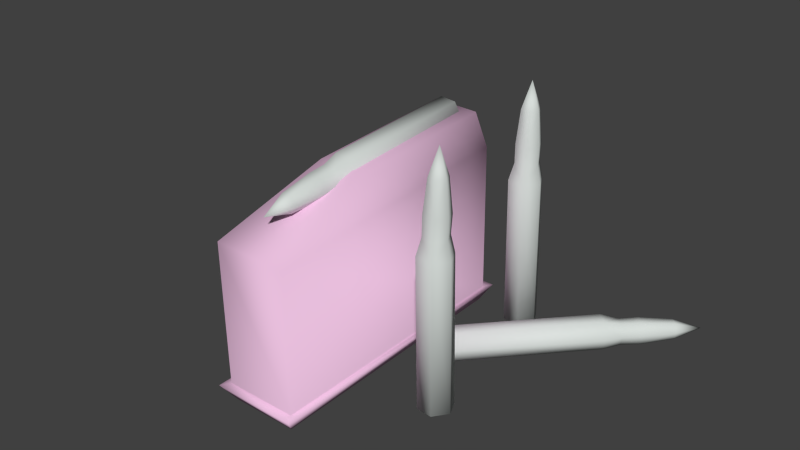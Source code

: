 # Source: munition.blend  (saved by Blender 2.64.0; exported with 4.5.12 LTS)
import bpy
from mathutils import Matrix  # noqa: F401  (used for matrix-valued properties, if any)

bpy.ops.wm.read_factory_settings(use_empty=True)
scene = bpy.context.scene
scene.name = 'sniper_ammo_reference'

# ---- collections
col_collection_1 = bpy.data.collections.new('Collection 1'); scene.collection.children.link(col_collection_1)

# ---- materials (node trees are filled in below, after node groups)
mat_m241_bmp = bpy.data.materials.new('M241.bmp')
mat_m241_bmp.alpha_threshold = 0.0
mat_m241_bmp.use_transparent_shadow = False
mat_m241_bmp.diffuse_color = (0.8094, 0.5175, 0.7192, 1.0)
mat_m241_bmp.roughness = 0.5
mat_m241_bmp.line_color = (0.0, 0.0, 0.0, 1.0)
mat_bullet_bmp = bpy.data.materials.new('bullet.bmp')
mat_bullet_bmp.alpha_threshold = 0.0
mat_bullet_bmp.use_transparent_shadow = False
mat_bullet_bmp.diffuse_color = (0.6812, 0.7255, 0.7002, 1.0)
mat_bullet_bmp.roughness = 0.5
mat_bullet_bmp.line_color = (0.0, 0.0, 0.0, 1.0)

# ---- material node trees

# ---- world
world_world = bpy.data.worlds.new('World'); scene.world = world_world
world_world.color = (0.05088, 0.05088, 0.05088)
world_world.use_sun_shadow = False
world_world.sun_shadow_jitter_overblur = 0.0
world_world.cycles.sampling_method = 'MANUAL'
world_world.cycles.sample_map_resolution = 256

# ---- meshes
me_sniper_ammo_reference = bpy.data.meshes.new('sniper_ammo_reference')
me_sniper_ammo_reference.from_pydata([(-0.79, 1.54, 0.33), (0.74, 1.36, 0.29), (-0.66, 1.37, 0.33), (0.87, -4.1, 0.25), (-0.64, -3.93, 0.27), (0.75, -3.92, 0.25), (0.52, 1.24, 3.89), (-0.64, 1.31, 3.27), (-0.76, -4.1, 0.26), (0.85, 1.53, 0.3), (0.55, -1.88, 3.76), (-0.39, 1.24, 3.92), (-0.61, 1.35, 0.0), (0.66, 1.36, -0.02), (-0.57, -3.88, -0.06), (0.69, -3.87, -0.08), (-0.62, -3.99, 3.0), (0.77, -4.0, 2.96), (-0.35, -1.88, 3.78), (0.76, 1.28, 3.26), (-0.14, -2.52, 3.64), (0.02, -3.16, 3.73), (0.28, -3.15, 3.56), (0.34, -2.51, 3.59), (0.18, -3.13, 3.41), (-0.05, -2.49, 3.42), (-2.43, -1.85, 0.26), (-2.16, -2.12, 0.47), (-1.55, -3.12, 0.24), (-1.85, -2.69, 0.4), (-1.62, -2.57, 0.23), (-1.97, -2.04, 0.03), (3.65, 1.6, 0.05), (3.91, 1.84, 0.05), (3.98, 1.79, 0.27), (3.74, 2.03, 0.03), (4.2, 2.46, 0.08), (2.23, -1.7, 3.17), (2.34, -1.91, 3.54), (2.21, -2.11, 3.53), (2.27, -1.89, 4.18), (2.1, -1.86, 4.69), (2.0, -2.02, 4.18), (1.92, -1.87, 4.18), (1.48, 1.59, 3.17), (1.73, 1.57, 3.53), (1.82, 1.35, 3.16), (1.82, 1.36, 3.54), (1.66, 1.23, 4.17), (1.58, 1.4, 4.69), (1.48, 1.24, 4.18), (1.4, 1.4, 4.18), (1.5, 1.55, 4.16), (0.19, 1.05, 4.06), (0.0, 1.06, 3.8), (-3.66, 1.12, 0.18), (-3.83, 1.05, -0.08), (1.06, -0.36, 0.16), (1.3, -0.6, 0.18), (1.38, -0.69, 0.47), (1.8, -1.86, -0.04), (2.0, -1.59, -0.05), (2.14, -1.88, -0.04), (2.26, -2.18, -0.05), (2.32, -1.61, -0.06), (1.62, 1.38, -0.04), (1.28, 1.4, -0.04), (1.42, 1.12, -0.05), (1.74, 1.09, -0.05), (0.11, -3.66, 3.53), (0.0, -3.14, 3.43), (-0.06, -3.16, 3.58), (0.2, -3.16, 3.72), (-0.01, -2.52, 3.84), (0.23, -2.53, 3.82), (-1.71, -2.61, 0.08), (-1.88, -2.7, 0.1), (-1.93, -2.73, 0.25), (-2.27, -2.19, 0.27), (-1.69, -2.61, 0.39), (-2.0, -1.63, 0.23), (4.13, 2.53, 0.23), (4.34, 2.33, 0.1), (4.63, 2.77, 0.24), (4.38, 2.29, 0.25), (4.32, 2.35, 0.4), (4.19, 2.48, 0.39), (3.37, 1.86, 0.23), (2.21, -1.74, 4.17), (2.25, -1.69, 3.53), (2.18, -2.04, 4.17), (1.85, -1.86, 3.54), (1.69, 1.53, 4.17), (1.75, 1.38, 4.18), (1.44, 1.18, 3.54), (-0.04, -2.14, 3.45), (-0.09, -1.8, 3.41), (0.22, -1.79, 3.38), (-0.32, 1.06, 3.82), (-0.18, 1.09, 3.53), (0.13, 1.08, 3.51), (0.28, -1.84, 3.93), (-0.12, 1.05, 4.09), (0.23, -2.16, 3.83), (-0.05, -1.84, 3.96), (-0.23, -1.81, 3.69), (-0.14, -2.15, 3.66), (0.42, -1.81, 3.64), (0.33, -2.13, 3.63), (0.33, 1.07, 3.78), (-2.34, -1.81, 0.05), (-2.12, -1.7, 0.03), (-2.65, -1.58, 0.27), (-3.96, 0.99, 0.2), (-2.53, -1.53, 0.0), (-3.49, 1.21, 0.44), (-2.49, -1.51, 0.54), (-3.78, 1.08, 0.47), (-2.31, -1.8, 0.47), (-2.18, -1.37, 0.51), (-2.09, -1.69, 0.43), (-2.06, -1.31, 0.22), (-2.24, -1.38, -0.04), (-3.54, 1.18, -0.1), (-3.36, 1.27, 0.16), (3.71, 1.53, 0.26), (3.44, 1.33, 0.0), (3.21, 1.56, -0.04), (3.47, 1.77, 0.03), (3.08, 1.71, 0.22), (1.52, -0.83, 0.2), (1.42, -0.73, -0.08), (1.2, -0.5, -0.1), (3.41, 1.37, 0.54), (3.53, 1.23, 0.27), (3.18, 1.61, 0.51), (3.45, 1.8, 0.43), (1.15, -0.46, 0.44), (1.99, -1.68, 3.17), (2.46, -1.91, -0.05), (2.28, -1.64, 2.83), (1.94, -2.15, -0.05), (1.9, -2.17, 2.85), (2.2, -2.12, 3.18), (2.42, -1.93, 2.83), (2.33, -1.91, 3.16), (2.24, -2.2, 2.85), (1.85, -1.88, 3.16), (1.96, -1.61, 2.82), (1.76, -1.88, 2.84), (1.72, 1.56, 3.17), (1.44, 1.66, 2.82), (1.24, 1.39, 2.84), (1.9, 1.34, 2.83), (1.76, 1.62, 2.83), (1.8, 1.65, -0.06), (1.48, 1.67, -0.05), (1.38, 1.1, 2.85), (1.94, 1.36, -0.05), (1.72, 1.07, 2.85), (1.44, 1.18, 3.17), (1.34, 1.39, 3.16), (-0.01, -2.17, 3.87), (-1.93, -2.02, 0.44), (3.63, 1.63, 0.47), (3.88, 1.87, 0.47), (3.71, 2.06, 0.44), (1.96, -2.09, 3.54), (1.95, -2.08, 3.17), (1.69, 1.16, 3.53), (1.69, 1.15, 3.18), (0.19, -2.5, 3.4), (0.19, -2.13, 3.43), (-1.83, -1.97, 0.22), (3.63, 2.13, 0.22), (2.0, -1.67, 3.53), (1.48, 1.6, 3.53), (1.33, 1.4, 3.54), (-2.2, -2.14, 0.05), (2.02, -1.72, 4.16)], [], [(12, 13, 14), (9, 0, 1), (1, 0, 2), (0, 8, 2), (2, 8, 4), (8, 3, 4), (4, 3, 5), (3, 9, 5), (5, 9, 1), (2, 7, 19), (19, 7, 6), (7, 11, 6), (19, 17, 1), (1, 17, 5), (17, 19, 10), (10, 19, 6), (16, 7, 4), (4, 7, 2), (7, 16, 11), (11, 16, 18), (0, 12, 8), (8, 12, 14), (8, 14, 3), (3, 14, 15), (3, 15, 9), (9, 15, 13), (9, 13, 0), (0, 13, 12), (6, 11, 10), (10, 11, 18), (14, 13, 15), (4, 5, 16), (16, 5, 17), (16, 17, 18), (18, 17, 10), (1, 2, 19), (172, 25, 95), (95, 25, 106), (25, 20, 106), (106, 20, 73), (20, 71, 73), (73, 71, 21), (71, 69, 21), (21, 69, 72), (69, 22, 72), (72, 22, 23), (22, 24, 23), (23, 24, 171), (24, 25, 171), (171, 25, 172), (111, 178, 110), (110, 178, 26), (178, 78, 26), (26, 78, 27), (78, 77, 27), (27, 77, 29), (77, 28, 29), (29, 28, 79), (28, 30, 79), (79, 30, 173), (30, 75, 173), (173, 75, 31), (75, 178, 31), (31, 178, 111), (128, 33, 32), (32, 33, 125), (33, 34, 125), (125, 34, 165), (34, 84, 165), (165, 84, 85), (84, 83, 85), (85, 83, 86), (83, 81, 86), (86, 81, 174), (81, 36, 174), (174, 36, 35), (36, 33, 35), (35, 33, 128), (138, 89, 37), (37, 89, 145), (89, 38, 145), (145, 38, 39), (38, 40, 39), (39, 40, 90), (40, 41, 90), (90, 41, 42), (41, 43, 42), (42, 43, 91), (43, 179, 91), (91, 179, 175), (179, 89, 175), (175, 89, 138), (44, 45, 150), (150, 45, 46), (45, 47, 46), (46, 47, 169), (47, 93, 169), (169, 93, 48), (93, 49, 48), (48, 49, 50), (49, 51, 50), (50, 51, 177), (51, 52, 177), (177, 52, 176), (52, 45, 176), (176, 45, 44), (54, 109, 100), (54, 53, 109), (54, 102, 53), (54, 98, 102), (54, 99, 98), (54, 100, 99), (55, 124, 123), (55, 115, 124), (55, 117, 115), (55, 113, 117), (55, 56, 113), (55, 123, 56), (58, 57, 132), (58, 137, 57), (58, 59, 137), (58, 130, 59), (58, 131, 130), (58, 132, 131), (62, 60, 61), (62, 141, 60), (62, 63, 141), (62, 139, 63), (62, 64, 139), (62, 61, 64), (65, 66, 156), (65, 67, 66), (65, 68, 67), (65, 158, 68), (65, 155, 158), (65, 156, 155), (22, 69, 24), (24, 69, 70), (69, 71, 70), (70, 71, 25), (71, 20, 25), (21, 72, 73), (73, 72, 74), (72, 23, 74), (74, 23, 103), (23, 108, 103), (30, 28, 75), (75, 28, 76), (28, 77, 76), (76, 77, 178), (77, 78, 178), (29, 79, 27), (27, 79, 163), (79, 173, 163), (163, 173, 120), (173, 80, 120), (81, 83, 36), (36, 83, 82), (83, 84, 82), (82, 84, 33), (84, 34, 33), (85, 86, 165), (165, 86, 166), (86, 174, 166), (166, 174, 136), (174, 87, 136), (43, 41, 179), (179, 41, 88), (41, 40, 88), (88, 40, 89), (40, 38, 89), (90, 42, 39), (39, 42, 167), (42, 91, 167), (167, 91, 168), (91, 147, 168), (51, 49, 52), (52, 49, 92), (49, 93, 92), (92, 93, 45), (93, 47, 45), (48, 50, 169), (169, 50, 94), (50, 177, 94), (94, 177, 160), (177, 161, 160), (106, 96, 95), (95, 96, 172), (96, 97, 172), (172, 97, 107), (104, 98, 105), (105, 98, 96), (98, 99, 96), (96, 99, 100), (107, 53, 101), (101, 53, 104), (53, 102, 104), (104, 102, 98), (103, 104, 162), (162, 104, 106), (104, 105, 106), (106, 105, 96), (104, 103, 101), (101, 103, 107), (103, 108, 107), (107, 108, 172), (96, 100, 97), (97, 100, 107), (100, 109, 107), (107, 109, 53), (26, 114, 110), (110, 114, 111), (114, 122, 111), (111, 122, 121), (116, 113, 112), (112, 113, 114), (113, 56, 114), (114, 56, 123), (121, 115, 119), (119, 115, 116), (115, 117, 116), (116, 117, 113), (120, 116, 118), (118, 116, 26), (116, 112, 26), (26, 112, 114), (116, 120, 119), (119, 120, 121), (120, 80, 121), (121, 80, 111), (114, 123, 122), (122, 123, 121), (123, 124, 121), (121, 124, 115), (125, 126, 32), (32, 126, 128), (126, 127, 128), (128, 127, 129), (133, 130, 134), (134, 130, 126), (130, 131, 126), (126, 131, 132), (129, 137, 135), (135, 137, 133), (137, 59, 133), (133, 59, 130), (136, 133, 164), (164, 133, 125), (133, 134, 125), (125, 134, 126), (133, 136, 135), (135, 136, 129), (136, 87, 129), (129, 87, 128), (126, 132, 127), (127, 132, 129), (132, 57, 129), (129, 57, 137), (145, 140, 37), (37, 140, 138), (140, 148, 138), (138, 148, 149), (146, 139, 144), (144, 139, 140), (139, 64, 140), (140, 64, 61), (149, 141, 142), (142, 141, 146), (141, 63, 146), (146, 63, 139), (168, 146, 143), (143, 146, 145), (146, 144, 145), (145, 144, 140), (146, 168, 142), (142, 168, 149), (168, 147, 149), (149, 147, 138), (140, 61, 148), (148, 61, 149), (61, 60, 149), (149, 60, 141), (46, 154, 150), (150, 154, 44), (154, 151, 44), (44, 151, 152), (159, 158, 153), (153, 158, 154), (158, 155, 154), (154, 155, 156), (152, 67, 157), (157, 67, 159), (67, 68, 159), (159, 68, 158), (160, 159, 170), (170, 159, 46), (159, 153, 46), (46, 153, 154), (159, 160, 157), (157, 160, 152), (160, 161, 152), (152, 161, 44), (154, 156, 151), (151, 156, 152), (156, 66, 152), (152, 66, 67), (106, 73, 162), (162, 73, 103), (73, 74, 103), (26, 27, 118), (118, 27, 120), (27, 163, 120), (125, 165, 164), (164, 165, 136), (165, 166, 136), (145, 39, 143), (143, 39, 168), (39, 167, 168), (46, 169, 170), (170, 169, 160), (169, 94, 160), (171, 172, 23), (23, 172, 108), (31, 111, 173), (173, 111, 80), (35, 128, 174), (174, 128, 87), (175, 138, 91), (91, 138, 147), (176, 44, 177), (177, 44, 161), (70, 25, 24), (76, 178, 75), (82, 33, 36), (88, 89, 179), (92, 45, 52)])
me_sniper_ammo_reference.polygons.foreach_set('use_smooth', [True] * 336)
me_sniper_ammo_reference.polygons.foreach_set('material_index', [0, 0, 0, 0, 0, 0, 0, 0, 0, 0, 0, 0, 0, 0, 0, 0, 0, 0, 0, 0, 0, 0, 0, 0, 0, 0, 0, 0, 0, 0, 0, 0, 0, 0, 0, 0, 1, 1, 1, 1, 1, 1, 1, 1, 1, 1, 1, 1, 1, 1, 1, 1, 1, 1, 1, 1, 1, 1, 1, 1, 1, 1, 1, 1, 1, 1, 1, 1, 1, 1, 1, 1, 1, 1, 1, 1, 1, 1, 1, 1, 1, 1, 1, 1, 1, 1, 1, 1, 1, 1, 1, 1, 1, 1, 1, 1, 1, 1, 1, 1, 1, 1, 1, 1, 1, 1, 1, 1, 1, 1, 1, 1, 1, 1, 1, 1, 1, 1, 1, 1, 1, 1, 1, 1, 1, 1, 1, 1, 1, 1, 1, 1, 1, 1, 1, 1, 1, 1, 1, 1, 1, 1, 1, 1, 1, 1, 1, 1, 1, 1, 1, 1, 1, 1, 1, 1, 1, 1, 1, 1, 1, 1, 1, 1, 1, 1, 1, 1, 1, 1, 1, 1, 1, 1, 1, 1, 1, 1, 1, 1, 1, 1, 1, 1, 1, 1, 1, 1, 1, 1, 1, 1, 1, 1, 1, 1, 1, 1, 1, 1, 1, 1, 1, 1, 1, 1, 1, 1, 1, 1, 1, 1, 1, 1, 1, 1, 1, 1, 1, 1, 1, 1, 1, 1, 1, 1, 1, 1, 1, 1, 1, 1, 1, 1, 1, 1, 1, 1, 1, 1, 1, 1, 1, 1, 1, 1, 1, 1, 1, 1, 1, 1, 1, 1, 1, 1, 1, 1, 1, 1, 1, 1, 1, 1, 1, 1, 1, 1, 1, 1, 1, 1, 1, 1, 1, 1, 1, 1, 1, 1, 1, 1, 1, 1, 1, 1, 1, 1, 1, 1, 1, 1, 1, 1, 1, 1, 1, 1, 1, 1, 1, 1, 1, 1, 1, 1, 1, 1, 1, 1, 1, 1, 1, 1, 1, 1, 1, 1, 1, 1, 1, 1, 1, 1, 1, 1, 1, 1, 1, 1, 1, 1, 1, 1, 1, 1])
_uv = me_sniper_ammo_reference.uv_layers.new(name='UVMap')
_uv.uv.foreach_set('vector', [0.1949, 0.1223, 0.1949, 0.518, 0.2288, 0.1223, 0.1949, 0.518, 0.1949, 0.1223, 0.1949, 0.4892, 0.1949, 0.4892, 0.1949, 0.1223, 0.1949, 0.1511, 0.1949, 0.1223, 0.2288, 0.1223, 0.1949, 0.1511, 0.1949, 0.1511, 0.2288, 0.1223, 0.2288, 0.1511, 0.2288, 0.1223, 0.2288, 0.518, 0.2288, 0.1511, 0.2288, 0.1511, 0.2288, 0.518, 0.2288, 0.4892, 0.2288, 0.518, 0.1949, 0.518, 0.2288, 0.4892, 0.2288, 0.4892, 0.1949, 0.518, 0.1949, 0.4892, 0.1864, 0.0935, 0.1864, 0.6043, 0.0127, 0.6043, 0.0127, 0.6043, 0.1864, 0.6043, 0.0424, 0.7626, 0.1864, 0.6043, 0.1568, 0.7626, 0.0424, 0.7626, 0.2458, 0.5827, 0.9788, 0.5827, 0.2458, 0.0935, 0.2458, 0.0935, 0.9788, 0.5827, 0.9788, 0.1511, 0.9788, 0.5827, 0.2458, 0.5827, 0.6398, 0.7338, 0.6398, 0.7338, 0.2458, 0.5827, 0.2458, 0.7338, 0.9788, 0.5827, 0.2458, 0.5827, 0.9788, 0.1511, 0.9788, 0.1511, 0.2458, 0.5827, 0.2458, 0.0935, 0.2458, 0.5827, 0.9788, 0.5827, 0.2458, 0.7338, 0.2458, 0.7338, 0.9788, 0.5827, 0.6398, 0.7338, 0.2203, 0.0935, 0.25, 0.0144, 0.9958, 0.1511, 0.9958, 0.1511, 0.25, 0.0144, 0.9703, 0.0719, 0.1992, 0.0935, 0.1737, 0.0072, 0.0, 0.0935, 0.0, 0.0935, 0.1737, 0.0072, 0.0169, 0.0072, 0.9958, 0.1511, 0.9703, 0.0719, 0.2203, 0.0935, 0.2203, 0.0935, 0.9703, 0.0719, 0.25, 0.0144, 0.0, 0.0863, 0.0212, 0.0072, 0.1992, 0.0863, 0.1992, 0.0863, 0.0212, 0.0072, 0.178, 0.0072, 0.2924, 0.9712, 0.2924, 0.7554, 0.6822, 0.9712, 0.6822, 0.9712, 0.2924, 0.7554, 0.6822, 0.7554, 0.2288, 0.1223, 0.1949, 0.518, 0.2288, 0.518, 0.1864, 0.0935, 0.0127, 0.0935, 0.1864, 0.5971, 0.1864, 0.5971, 0.0127, 0.0935, 0.0127, 0.5971, 0.9958, 0.7194, 0.9958, 1.0, 0.6737, 0.7698, 0.6737, 0.7698, 0.9958, 1.0, 0.6737, 0.9496, 0.0127, 0.0935, 0.1864, 0.0935, 0.0127, 0.6043, 0.7273, 0.7083, 0.8125, 0.375, 0.733, 0.375, 0.733, 0.375, 0.8125, 0.375, 0.733, 0.2083, 0.8125, 0.375, 0.8125, 0.2083, 0.733, 0.2083, 0.733, 0.2083, 0.8125, 0.2083, 0.8125, 0.375, 0.8125, 0.2083, 0.892, 0.2917, 0.8125, 0.375, 0.8125, 0.375, 0.892, 0.2917, 0.892, 0.4167, 0.892, 0.2917, 0.9773, 0.5417, 0.892, 0.4167, 0.892, 0.4167, 0.9773, 0.5417, 0.892, 0.6667, 0.9773, 0.5417, 0.892, 0.7917, 0.892, 0.6667, 0.892, 0.6667, 0.892, 0.7917, 0.8125, 0.875, 0.892, 0.7917, 0.892, 0.6667, 0.8125, 0.875, 0.8125, 0.875, 0.892, 0.6667, 0.8125, 0.6667, 0.892, 0.6667, 0.8125, 0.375, 0.8125, 0.6667, 0.8125, 0.6667, 0.8125, 0.375, 0.7273, 0.7083, 0.7273, 0.7083, 0.8125, 0.375, 0.733, 0.375, 0.733, 0.375, 0.8125, 0.375, 0.733, 0.2083, 0.8125, 0.375, 0.8125, 0.2083, 0.733, 0.2083, 0.733, 0.2083, 0.8125, 0.2083, 0.8125, 0.375, 0.8125, 0.2083, 0.892, 0.2917, 0.8125, 0.375, 0.8125, 0.375, 0.892, 0.2917, 0.892, 0.4167, 0.892, 0.2917, 0.9773, 0.5417, 0.892, 0.4167, 0.892, 0.4167, 0.9773, 0.5417, 0.892, 0.6667, 0.9773, 0.5417, 0.892, 0.7917, 0.892, 0.6667, 0.892, 0.6667, 0.892, 0.7917, 0.8125, 0.875, 0.892, 0.7917, 0.892, 0.6667, 0.8125, 0.875, 0.8125, 0.875, 0.892, 0.6667, 0.8125, 0.6667, 0.892, 0.6667, 0.8125, 0.375, 0.8125, 0.6667, 0.8125, 0.6667, 0.8125, 0.375, 0.7273, 0.7083, 0.7273, 0.7083, 0.8125, 0.375, 0.733, 0.375, 0.733, 0.375, 0.8125, 0.375, 0.733, 0.2083, 0.8125, 0.375, 0.8125, 0.2083, 0.733, 0.2083, 0.733, 0.2083, 0.8125, 0.2083, 0.8125, 0.375, 0.8125, 0.2083, 0.892, 0.2917, 0.8125, 0.375, 0.8125, 0.375, 0.892, 0.2917, 0.892, 0.4167, 0.892, 0.2917, 0.9773, 0.5417, 0.892, 0.4167, 0.892, 0.4167, 0.9773, 0.5417, 0.892, 0.6667, 0.9773, 0.5417, 0.892, 0.7917, 0.892, 0.6667, 0.892, 0.6667, 0.892, 0.7917, 0.8125, 0.875, 0.892, 0.7917, 0.892, 0.6667, 0.8125, 0.875, 0.8125, 0.875, 0.892, 0.6667, 0.8125, 0.6667, 0.892, 0.6667, 0.8125, 0.375, 0.8125, 0.6667, 0.8125, 0.6667, 0.8125, 0.375, 0.7273, 0.7083, 0.7273, 0.7083, 0.8125, 0.375, 0.733, 0.375, 0.733, 0.375, 0.8125, 0.375, 0.733, 0.2083, 0.8125, 0.375, 0.8125, 0.2083, 0.733, 0.2083, 0.733, 0.2083, 0.8125, 0.2083, 0.8125, 0.375, 0.8125, 0.2083, 0.892, 0.2917, 0.8125, 0.375, 0.8125, 0.375, 0.892, 0.2917, 0.892, 0.4167, 0.892, 0.2917, 0.9773, 0.5417, 0.892, 0.4167, 0.892, 0.4167, 0.9773, 0.5417, 0.892, 0.6667, 0.9773, 0.5417, 0.892, 0.7917, 0.892, 0.6667, 0.892, 0.6667, 0.892, 0.7917, 0.8125, 0.875, 0.892, 0.7917, 0.892, 0.6667, 0.8125, 0.875, 0.8125, 0.875, 0.892, 0.6667, 0.8125, 0.6667, 0.892, 0.6667, 0.8125, 0.375, 0.8125, 0.6667, 0.8125, 0.6667, 0.8125, 0.375, 0.7273, 0.7083, 0.7273, 0.7083, 0.8125, 0.375, 0.733, 0.375, 0.733, 0.375, 0.8125, 0.375, 0.733, 0.2083, 0.8125, 0.375, 0.8125, 0.2083, 0.733, 0.2083, 0.733, 0.2083, 0.8125, 0.2083, 0.8125, 0.375, 0.8125, 0.2083, 0.892, 0.2917, 0.8125, 0.375, 0.8125, 0.375, 0.892, 0.2917, 0.892, 0.4167, 0.892, 0.2917, 0.9773, 0.5417, 0.892, 0.4167, 0.892, 0.4167, 0.9773, 0.5417, 0.892, 0.6667, 0.9773, 0.5417, 0.892, 0.7917, 0.892, 0.6667, 0.892, 0.6667, 0.892, 0.7917, 0.8125, 0.875, 0.892, 0.7917, 0.892, 0.6667, 0.8125, 0.875, 0.8125, 0.875, 0.892, 0.6667, 0.8125, 0.6667, 0.892, 0.6667, 0.8125, 0.375, 0.8125, 0.6667, 0.8125, 0.6667, 0.8125, 0.375, 0.7273, 0.7083, 0.0739, 0.5, 0.0, 0.5, 0.0341, 0.0417, 0.0739, 0.5, 0.0341, 1.0, 0.0, 0.5, 0.0739, 0.5, 0.108, 1.0, 0.0341, 1.0, 0.0739, 0.5, 0.1477, 0.5, 0.108, 1.0, 0.0739, 0.5, 0.108, 0.0417, 0.1477, 0.5, 0.0739, 0.5, 0.0341, 0.0417, 0.108, 0.0417, 0.0739, 0.5, 0.0, 0.5, 0.0341, 0.0417, 0.0739, 0.5, 0.0341, 1.0, 0.0, 0.5, 0.0739, 0.5, 0.108, 1.0, 0.0341, 1.0, 0.0739, 0.5, 0.1477, 0.5, 0.108, 1.0, 0.0739, 0.5, 0.108, 0.0417, 0.1477, 0.5, 0.0739, 0.5, 0.0341, 0.0417, 0.108, 0.0417, 0.0739, 0.5, 0.0, 0.5, 0.0341, 0.0417, 0.0739, 0.5, 0.0341, 1.0, 0.0, 0.5, 0.0739, 0.5, 0.108, 1.0, 0.0341, 1.0, 0.0739, 0.5, 0.1477, 0.5, 0.108, 1.0, 0.0739, 0.5, 0.108, 0.0417, 0.1477, 0.5, 0.0739, 0.5, 0.0341, 0.0417, 0.108, 0.0417, 0.0739, 0.5, 0.0, 0.5, 0.0341, 0.0417, 0.0739, 0.5, 0.0341, 1.0, 0.0, 0.5, 0.0739, 0.5, 0.108, 1.0, 0.0341, 1.0, 0.0739, 0.5, 0.1477, 0.5, 0.108, 1.0, 0.0739, 0.5, 0.108, 0.0417, 0.1477, 0.5, 0.0739, 0.5, 0.0341, 0.0417, 0.108, 0.0417, 0.0739, 0.5, 0.0, 0.5, 0.0341, 0.0417, 0.0739, 0.5, 0.0341, 1.0, 0.0, 0.5, 0.0739, 0.5, 0.108, 1.0, 0.0341, 1.0, 0.0739, 0.5, 0.1477, 0.5, 0.108, 1.0, 0.0739, 0.5, 0.108, 0.0417, 0.1477, 0.5, 0.0739, 0.5, 0.0341, 0.0417, 0.108, 0.0417, 0.892, 0.7917, 0.9773, 0.5417, 0.892, 0.6667, 0.892, 0.6667, 0.9773, 0.5417, 0.892, 0.4167, 0.9773, 0.5417, 0.892, 0.2917, 0.892, 0.4167, 0.892, 0.4167, 0.892, 0.2917, 0.8125, 0.375, 0.892, 0.2917, 0.8125, 0.2083, 0.8125, 0.375, 0.892, 0.4167, 0.892, 0.6667, 0.8125, 0.375, 0.8125, 0.375, 0.892, 0.6667, 0.8125, 0.6667, 0.892, 0.6667, 0.8125, 0.875, 0.8125, 0.6667, 0.8125, 0.6667, 0.8125, 0.875, 0.733, 0.7083, 0.8125, 0.875, 0.733, 0.8333, 0.733, 0.7083, 0.892, 0.7917, 0.9773, 0.5417, 0.892, 0.6667, 0.892, 0.6667, 0.9773, 0.5417, 0.892, 0.4167, 0.9773, 0.5417, 0.892, 0.2917, 0.892, 0.4167, 0.892, 0.4167, 0.892, 0.2917, 0.8125, 0.375, 0.892, 0.2917, 0.8125, 0.2083, 0.8125, 0.375, 0.892, 0.4167, 0.892, 0.6667, 0.8125, 0.375, 0.8125, 0.375, 0.892, 0.6667, 0.8125, 0.6667, 0.892, 0.6667, 0.8125, 0.875, 0.8125, 0.6667, 0.8125, 0.6667, 0.8125, 0.875, 0.733, 0.7083, 0.8125, 0.875, 0.733, 0.8333, 0.733, 0.7083, 0.892, 0.7917, 0.9773, 0.5417, 0.892, 0.6667, 0.892, 0.6667, 0.9773, 0.5417, 0.892, 0.4167, 0.9773, 0.5417, 0.892, 0.2917, 0.892, 0.4167, 0.892, 0.4167, 0.892, 0.2917, 0.8125, 0.375, 0.892, 0.2917, 0.8125, 0.2083, 0.8125, 0.375, 0.892, 0.4167, 0.892, 0.6667, 0.8125, 0.375, 0.8125, 0.375, 0.892, 0.6667, 0.8125, 0.6667, 0.892, 0.6667, 0.8125, 0.875, 0.8125, 0.6667, 0.8125, 0.6667, 0.8125, 0.875, 0.733, 0.7083, 0.8125, 0.875, 0.733, 0.8333, 0.733, 0.7083, 0.892, 0.7917, 0.9773, 0.5417, 0.892, 0.6667, 0.892, 0.6667, 0.9773, 0.5417, 0.892, 0.4167, 0.9773, 0.5417, 0.892, 0.2917, 0.892, 0.4167, 0.892, 0.4167, 0.892, 0.2917, 0.8125, 0.375, 0.892, 0.2917, 0.8125, 0.2083, 0.8125, 0.375, 0.892, 0.4167, 0.892, 0.6667, 0.8125, 0.375, 0.8125, 0.375, 0.892, 0.6667, 0.8125, 0.6667, 0.892, 0.6667, 0.8125, 0.875, 0.8125, 0.6667, 0.8125, 0.6667, 0.8125, 0.875, 0.733, 0.7083, 0.8125, 0.875, 0.733, 0.8333, 0.733, 0.7083, 0.892, 0.7917, 0.9773, 0.5417, 0.892, 0.6667, 0.892, 0.6667, 0.9773, 0.5417, 0.892, 0.4167, 0.9773, 0.5417, 0.892, 0.2917, 0.892, 0.4167, 0.892, 0.4167, 0.892, 0.2917, 0.8125, 0.375, 0.892, 0.2917, 0.8125, 0.2083, 0.8125, 0.375, 0.892, 0.4167, 0.892, 0.6667, 0.8125, 0.375, 0.8125, 0.375, 0.892, 0.6667, 0.8125, 0.6667, 0.892, 0.6667, 0.8125, 0.875, 0.8125, 0.6667, 0.8125, 0.6667, 0.8125, 0.875, 0.733, 0.7083, 0.8125, 0.875, 0.733, 0.8333, 0.733, 0.7083, 0.733, 0.2083, 0.6705, 0.3333, 0.733, 0.375, 0.733, 0.375, 0.6705, 0.3333, 0.7273, 0.7083, 0.6705, 0.3333, 0.6705, 0.75, 0.7273, 0.7083, 0.7273, 0.7083, 0.6705, 0.75, 0.6705, 0.9583, 0.6705, 0.3333, 0.1932, 0.0833, 0.6705, 0.0833, 0.6705, 0.0833, 0.1932, 0.0833, 0.6705, 0.3333, 0.1932, 0.0833, 0.1932, 0.2917, 0.6705, 0.3333, 0.6705, 0.3333, 0.1932, 0.2917, 0.1932, 0.75, 0.6705, 0.9583, 0.1932, 0.75, 0.6705, 0.75, 0.6705, 0.75, 0.1932, 0.75, 0.6705, 0.3333, 0.1932, 0.75, 0.1932, 0.2917, 0.6705, 0.3333, 0.6705, 0.3333, 0.1932, 0.2917, 0.1932, 0.0833, 0.733, 0.7083, 0.6705, 0.3333, 0.733, 0.375, 0.733, 0.375, 0.6705, 0.3333, 0.733, 0.2083, 0.6705, 0.3333, 0.6705, 0.0833, 0.733, 0.2083, 0.733, 0.2083, 0.6705, 0.0833, 0.6705, 0.3333, 0.6705, 0.3333, 0.733, 0.7083, 0.6705, 0.75, 0.6705, 0.75, 0.733, 0.7083, 0.6705, 0.9583, 0.733, 0.7083, 0.733, 0.8333, 0.6705, 0.9583, 0.6705, 0.9583, 0.733, 0.8333, 0.7273, 0.7083, 0.6705, 0.3333, 0.1932, 0.75, 0.6705, 0.75, 0.6705, 0.75, 0.1932, 0.75, 0.6705, 0.9583, 0.1932, 0.75, 0.1932, 0.9583, 0.6705, 0.9583, 0.6705, 0.9583, 0.1932, 0.9583, 0.1932, 0.75, 0.733, 0.2083, 0.6705, 0.3333, 0.733, 0.375, 0.733, 0.375, 0.6705, 0.3333, 0.7273, 0.7083, 0.6705, 0.3333, 0.6705, 0.75, 0.7273, 0.7083, 0.7273, 0.7083, 0.6705, 0.75, 0.6705, 0.9583, 0.6705, 0.3333, 0.1932, 0.0833, 0.6705, 0.0833, 0.6705, 0.0833, 0.1932, 0.0833, 0.6705, 0.3333, 0.1932, 0.0833, 0.1932, 0.2917, 0.6705, 0.3333, 0.6705, 0.3333, 0.1932, 0.2917, 0.1932, 0.75, 0.6705, 0.9583, 0.1932, 0.75, 0.6705, 0.75, 0.6705, 0.75, 0.1932, 0.75, 0.6705, 0.3333, 0.1932, 0.75, 0.1932, 0.2917, 0.6705, 0.3333, 0.6705, 0.3333, 0.1932, 0.2917, 0.1932, 0.0833, 0.733, 0.7083, 0.6705, 0.3333, 0.733, 0.375, 0.733, 0.375, 0.6705, 0.3333, 0.733, 0.2083, 0.6705, 0.3333, 0.6705, 0.0833, 0.733, 0.2083, 0.733, 0.2083, 0.6705, 0.0833, 0.6705, 0.3333, 0.6705, 0.3333, 0.733, 0.7083, 0.6705, 0.75, 0.6705, 0.75, 0.733, 0.7083, 0.6705, 0.9583, 0.733, 0.7083, 0.733, 0.8333, 0.6705, 0.9583, 0.6705, 0.9583, 0.733, 0.8333, 0.7273, 0.7083, 0.6705, 0.3333, 0.1932, 0.75, 0.6705, 0.75, 0.6705, 0.75, 0.1932, 0.75, 0.6705, 0.9583, 0.1932, 0.75, 0.1932, 0.9583, 0.6705, 0.9583, 0.6705, 0.9583, 0.1932, 0.9583, 0.1932, 0.75, 0.733, 0.2083, 0.6705, 0.3333, 0.733, 0.375, 0.733, 0.375, 0.6705, 0.3333, 0.7273, 0.7083, 0.6705, 0.3333, 0.6705, 0.75, 0.7273, 0.7083, 0.7273, 0.7083, 0.6705, 0.75, 0.6705, 0.9583, 0.6705, 0.3333, 0.1932, 0.0833, 0.6705, 0.0833, 0.6705, 0.0833, 0.1932, 0.0833, 0.6705, 0.3333, 0.1932, 0.0833, 0.1932, 0.2917, 0.6705, 0.3333, 0.6705, 0.3333, 0.1932, 0.2917, 0.1932, 0.75, 0.6705, 0.9583, 0.1932, 0.75, 0.6705, 0.75, 0.6705, 0.75, 0.1932, 0.75, 0.6705, 0.3333, 0.1932, 0.75, 0.1932, 0.2917, 0.6705, 0.3333, 0.6705, 0.3333, 0.1932, 0.2917, 0.1932, 0.0833, 0.733, 0.7083, 0.6705, 0.3333, 0.733, 0.375, 0.733, 0.375, 0.6705, 0.3333, 0.733, 0.2083, 0.6705, 0.3333, 0.6705, 0.0833, 0.733, 0.2083, 0.733, 0.2083, 0.6705, 0.0833, 0.6705, 0.3333, 0.6705, 0.3333, 0.733, 0.7083, 0.6705, 0.75, 0.6705, 0.75, 0.733, 0.7083, 0.6705, 0.9583, 0.733, 0.7083, 0.733, 0.8333, 0.6705, 0.9583, 0.6705, 0.9583, 0.733, 0.8333, 0.7273, 0.7083, 0.6705, 0.3333, 0.1932, 0.75, 0.6705, 0.75, 0.6705, 0.75, 0.1932, 0.75, 0.6705, 0.9583, 0.1932, 0.75, 0.1932, 0.9583, 0.6705, 0.9583, 0.6705, 0.9583, 0.1932, 0.9583, 0.1932, 0.75, 0.733, 0.2083, 0.6705, 0.3333, 0.733, 0.375, 0.733, 0.375, 0.6705, 0.3333, 0.7273, 0.7083, 0.6705, 0.3333, 0.6705, 0.75, 0.7273, 0.7083, 0.7273, 0.7083, 0.6705, 0.75, 0.6705, 0.9583, 0.6705, 0.3333, 0.1932, 0.0833, 0.6705, 0.0833, 0.6705, 0.0833, 0.1932, 0.0833, 0.6705, 0.3333, 0.1932, 0.0833, 0.1932, 0.2917, 0.6705, 0.3333, 0.6705, 0.3333, 0.1932, 0.2917, 0.1932, 0.75, 0.6705, 0.9583, 0.1932, 0.75, 0.6705, 0.75, 0.6705, 0.75, 0.1932, 0.75, 0.6705, 0.3333, 0.1932, 0.75, 0.1932, 0.2917, 0.6705, 0.3333, 0.6705, 0.3333, 0.1932, 0.2917, 0.1932, 0.0833, 0.733, 0.7083, 0.6705, 0.3333, 0.733, 0.375, 0.733, 0.375, 0.6705, 0.3333, 0.733, 0.2083, 0.6705, 0.3333, 0.6705, 0.0833, 0.733, 0.2083, 0.733, 0.2083, 0.6705, 0.0833, 0.6705, 0.3333, 0.6705, 0.3333, 0.733, 0.7083, 0.6705, 0.75, 0.6705, 0.75, 0.733, 0.7083, 0.6705, 0.9583, 0.733, 0.7083, 0.733, 0.8333, 0.6705, 0.9583, 0.6705, 0.9583, 0.733, 0.8333, 0.7273, 0.7083, 0.6705, 0.3333, 0.1932, 0.75, 0.6705, 0.75, 0.6705, 0.75, 0.1932, 0.75, 0.6705, 0.9583, 0.1932, 0.75, 0.1932, 0.9583, 0.6705, 0.9583, 0.6705, 0.9583, 0.1932, 0.9583, 0.1932, 0.75, 0.733, 0.2083, 0.6705, 0.3333, 0.733, 0.375, 0.733, 0.375, 0.6705, 0.3333, 0.7273, 0.7083, 0.6705, 0.3333, 0.6705, 0.75, 0.7273, 0.7083, 0.7273, 0.7083, 0.6705, 0.75, 0.6705, 0.9583, 0.6705, 0.3333, 0.1932, 0.0833, 0.6705, 0.0833, 0.6705, 0.0833, 0.1932, 0.0833, 0.6705, 0.3333, 0.1932, 0.0833, 0.1932, 0.2917, 0.6705, 0.3333, 0.6705, 0.3333, 0.1932, 0.2917, 0.1932, 0.75, 0.6705, 0.9583, 0.1932, 0.75, 0.6705, 0.75, 0.6705, 0.75, 0.1932, 0.75, 0.6705, 0.3333, 0.1932, 0.75, 0.1932, 0.2917, 0.6705, 0.3333, 0.6705, 0.3333, 0.1932, 0.2917, 0.1932, 0.0833, 0.733, 0.7083, 0.6705, 0.3333, 0.733, 0.375, 0.733, 0.375, 0.6705, 0.3333, 0.733, 0.2083, 0.6705, 0.3333, 0.6705, 0.0833, 0.733, 0.2083, 0.733, 0.2083, 0.6705, 0.0833, 0.6705, 0.3333, 0.6705, 0.3333, 0.733, 0.7083, 0.6705, 0.75, 0.6705, 0.75, 0.733, 0.7083, 0.6705, 0.9583, 0.733, 0.7083, 0.733, 0.8333, 0.6705, 0.9583, 0.6705, 0.9583, 0.733, 0.8333, 0.7273, 0.7083, 0.6705, 0.3333, 0.1932, 0.75, 0.6705, 0.75, 0.6705, 0.75, 0.1932, 0.75, 0.6705, 0.9583, 0.1932, 0.75, 0.1932, 0.9583, 0.6705, 0.9583, 0.6705, 0.9583, 0.1932, 0.9583, 0.1932, 0.75, 0.733, 0.2083, 0.8125, 0.375, 0.733, 0.375, 0.733, 0.375, 0.8125, 0.375, 0.733, 0.7083, 0.8125, 0.375, 0.8125, 0.6667, 0.733, 0.7083, 0.733, 0.2083, 0.8125, 0.375, 0.733, 0.375, 0.733, 0.375, 0.8125, 0.375, 0.733, 0.7083, 0.8125, 0.375, 0.8125, 0.6667, 0.733, 0.7083, 0.733, 0.2083, 0.8125, 0.375, 0.733, 0.375, 0.733, 0.375, 0.8125, 0.375, 0.733, 0.7083, 0.8125, 0.375, 0.8125, 0.6667, 0.733, 0.7083, 0.733, 0.2083, 0.8125, 0.375, 0.733, 0.375, 0.733, 0.375, 0.8125, 0.375, 0.733, 0.7083, 0.8125, 0.375, 0.8125, 0.6667, 0.733, 0.7083, 0.733, 0.2083, 0.8125, 0.375, 0.733, 0.375, 0.733, 0.375, 0.8125, 0.375, 0.733, 0.7083, 0.8125, 0.375, 0.8125, 0.6667, 0.733, 0.7083, 0.8125, 0.6667, 0.7273, 0.7083, 0.8125, 0.875, 0.8125, 0.875, 0.7273, 0.7083, 0.733, 0.8333, 0.8125, 0.6667, 0.7273, 0.7083, 0.8125, 0.875, 0.8125, 0.875, 0.7273, 0.7083, 0.733, 0.8333, 0.8125, 0.6667, 0.7273, 0.7083, 0.8125, 0.875, 0.8125, 0.875, 0.7273, 0.7083, 0.733, 0.8333, 0.8125, 0.6667, 0.7273, 0.7083, 0.8125, 0.875, 0.8125, 0.875, 0.7273, 0.7083, 0.733, 0.8333, 0.8125, 0.6667, 0.7273, 0.7083, 0.8125, 0.875, 0.8125, 0.875, 0.7273, 0.7083, 0.733, 0.8333, 0.892, 0.4167, 0.8125, 0.375, 0.892, 0.6667, 0.892, 0.4167, 0.8125, 0.375, 0.892, 0.6667, 0.892, 0.4167, 0.8125, 0.375, 0.892, 0.6667, 0.892, 0.4167, 0.8125, 0.375, 0.892, 0.6667, 0.892, 0.4167, 0.8125, 0.375, 0.892, 0.6667])
me_sniper_ammo_reference.materials.append(mat_m241_bmp)
me_sniper_ammo_reference.materials.append(mat_bullet_bmp)
me_sniper_ammo_reference.use_remesh_preserve_volume = False
me_sniper_ammo_reference.use_remesh_preserve_attributes = False
me_sniper_ammo_reference.use_mirror_vertex_groups = False
me_sniper_ammo_reference.update()
arm_sniper_ammo_reference = bpy.data.armatures.new('sniper_ammo_reference')  # bones are not reproduced

# ---- objects
ob_sniper_ammo_reference = bpy.data.objects.new('sniper_ammo_reference', arm_sniper_ammo_reference)
ob_sniper_ammo_reference_001 = bpy.data.objects.new('sniper_ammo_reference.001', me_sniper_ammo_reference)

# ---- transforms, parenting, visibility, modifiers, constraints
ob_sniper_ammo_reference.location = (0.0, 0.0, -20.0)
ob_sniper_ammo_reference.scale = (3.0, 3.0, 3.0)
ob_sniper_ammo_reference.show_in_front = True
ob_sniper_ammo_reference.lineart.crease_threshold = 0.0
ob_sniper_ammo_reference_001.parent = ob_sniper_ammo_reference
ob_sniper_ammo_reference_001.location = (0.0, 0.0, 0.0)
ob_sniper_ammo_reference_001.lineart.crease_threshold = 0.0
_vg = ob_sniper_ammo_reference_001.vertex_groups.new(name='m40a1_clip02')
_vg.add([0, 1, 2, 3, 4, 5, 6, 7, 8, 9, 10, 11, 12, 13, 14, 15, 16, 17, 18, 19, 20, 21, 22, 23, 24, 25, 26, 27, 28, 29, 30, 31, 32, 33, 34, 35, 36, 37, 38, 39, 40, 41, 42, 43, 44, 45, 46, 47, 48, 49, 50, 51, 52, 53, 54, 55, 56, 57, 58, 59, 60, 61, 62, 63, 64, 65, 66, 67, 68, 69, 70, 71, 72, 73, 74, 75, 76, 77, 78, 79, 80, 81, 82, 83, 84, 85, 86, 87, 88, 89, 90, 91, 92, 93, 94, 95, 96, 97, 98, 99, 100, 101, 102, 103, 104, 105, 106, 107, 108, 109, 110, 111, 112, 113, 114, 115, 116, 117, 118, 119, 120, 121, 122, 123, 124, 125, 126, 127, 128, 129, 130, 131, 132, 133, 134, 135, 136, 137, 138, 139, 140, 141, 142, 143, 144, 145, 146, 147, 148, 149, 150, 151, 152, 153, 154, 155, 156, 157, 158, 159, 160, 161, 162, 163, 164, 165, 166, 167, 168, 169, 170, 171, 172, 173, 174, 175, 176, 177, 178, 179], 1.0, 'REPLACE')
_m = ob_sniper_ammo_reference_001.modifiers.new('Armature', 'ARMATURE')
_m.object = ob_sniper_ammo_reference

# ---- collection membership
col_collection_1.objects.link(ob_sniper_ammo_reference)
col_collection_1.objects.link(ob_sniper_ammo_reference_001)

# ---- scene / render settings (as saved in the file)
scene.frame_start = 1; scene.frame_end = 250; scene.frame_set(0)
scene.render.engine = 'BLENDER_EEVEE_NEXT'
scene.render.image_settings.color_mode = 'RGB'
scene.render.image_settings.compression = 90
scene.render.resolution_percentage = 50
scene.render.dither_intensity = 0.0
scene.render.bake_margin = 2
scene.render.bake_bias = 0.0
scene.cycles.use_denoising = False
scene.cycles.samples = 10
scene.cycles.sampling_pattern = 'TABULATED_SOBOL'
scene.cycles.light_sampling_threshold = 0.0
scene.cycles.use_adaptive_sampling = False
scene.cycles.use_light_tree = False
scene.cycles.blur_glossy = 0.0
scene.cycles.volume_bounces = 1
scene.cycles.pixel_filter_type = 'GAUSSIAN'
scene.cycles.sample_clamp_indirect = 0.0
scene.view_settings.view_transform = 'Standard'
bpy.context.view_layer.update()

# ---- added for rendering (the .blend has no active camera and no usable light): camera, sun
cam_auto = bpy.data.cameras.new('AutoCamera')
cam_auto.lens = 50.0
cam_auto.sensor_width = 36.0
cam_auto.clip_end = 1000.0
ob_auto_camera = bpy.data.objects.new('AutoCamera', cam_auto)
scene.collection.objects.link(ob_auto_camera)
ob_auto_camera.location = (34.3049, -41.9549, 13.5249)
ob_auto_camera.rotation_euler = (1.09748, -7.21219e-08, 0.694738)
scene.camera = ob_auto_camera
light_auto_sun = bpy.data.lights.new('AutoSun', 'SUN')
light_auto_sun.energy = 3.0
light_auto_sun.angle = 0.0523599
ob_auto_sun = bpy.data.objects.new('AutoSun', light_auto_sun)
scene.collection.objects.link(ob_auto_sun)
ob_auto_sun.rotation_euler = (0.872665, 0.174533, 0.523599)
bpy.context.view_layer.update()
